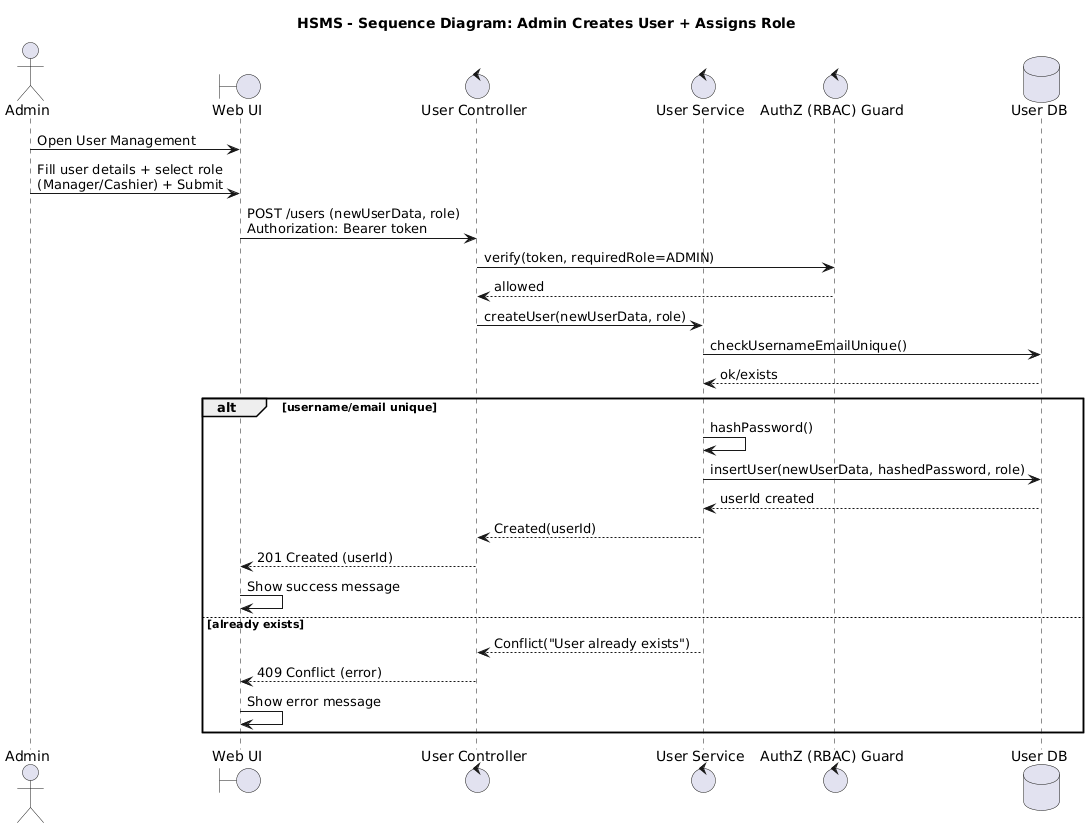

The diagram above was rendered by PlantUML. Its source (embedded in the PNG):
@startuml
title HSMS - Sequence Diagram: Admin Creates User + Assigns Role

actor Admin
boundary "Web UI" as UI
control "User Controller" as UserC
control "User Service" as UserS
control "AuthZ (RBAC) Guard" as RBAC
database "User DB" as UDB

Admin -> UI : Open User Management
Admin -> UI : Fill user details + select role\n(Manager/Cashier) + Submit

UI -> UserC : POST /users (newUserData, role)\nAuthorization: Bearer token
UserC -> RBAC : verify(token, requiredRole=ADMIN)
RBAC --> UserC : allowed

UserC -> UserS : createUser(newUserData, role)

UserS -> UDB : checkUsernameEmailUnique()
UDB --> UserS : ok/exists

alt username/email unique
  UserS -> UserS : hashPassword()
  UserS -> UDB : insertUser(newUserData, hashedPassword, role)
  UDB --> UserS : userId created
  UserS --> UserC : Created(userId)
  UserC --> UI : 201 Created (userId)
  UI -> UI : Show success message
else already exists
  UserS --> UserC : Conflict("User already exists")
  UserC --> UI : 409 Conflict (error)
  UI -> UI : Show error message
end
@enduml